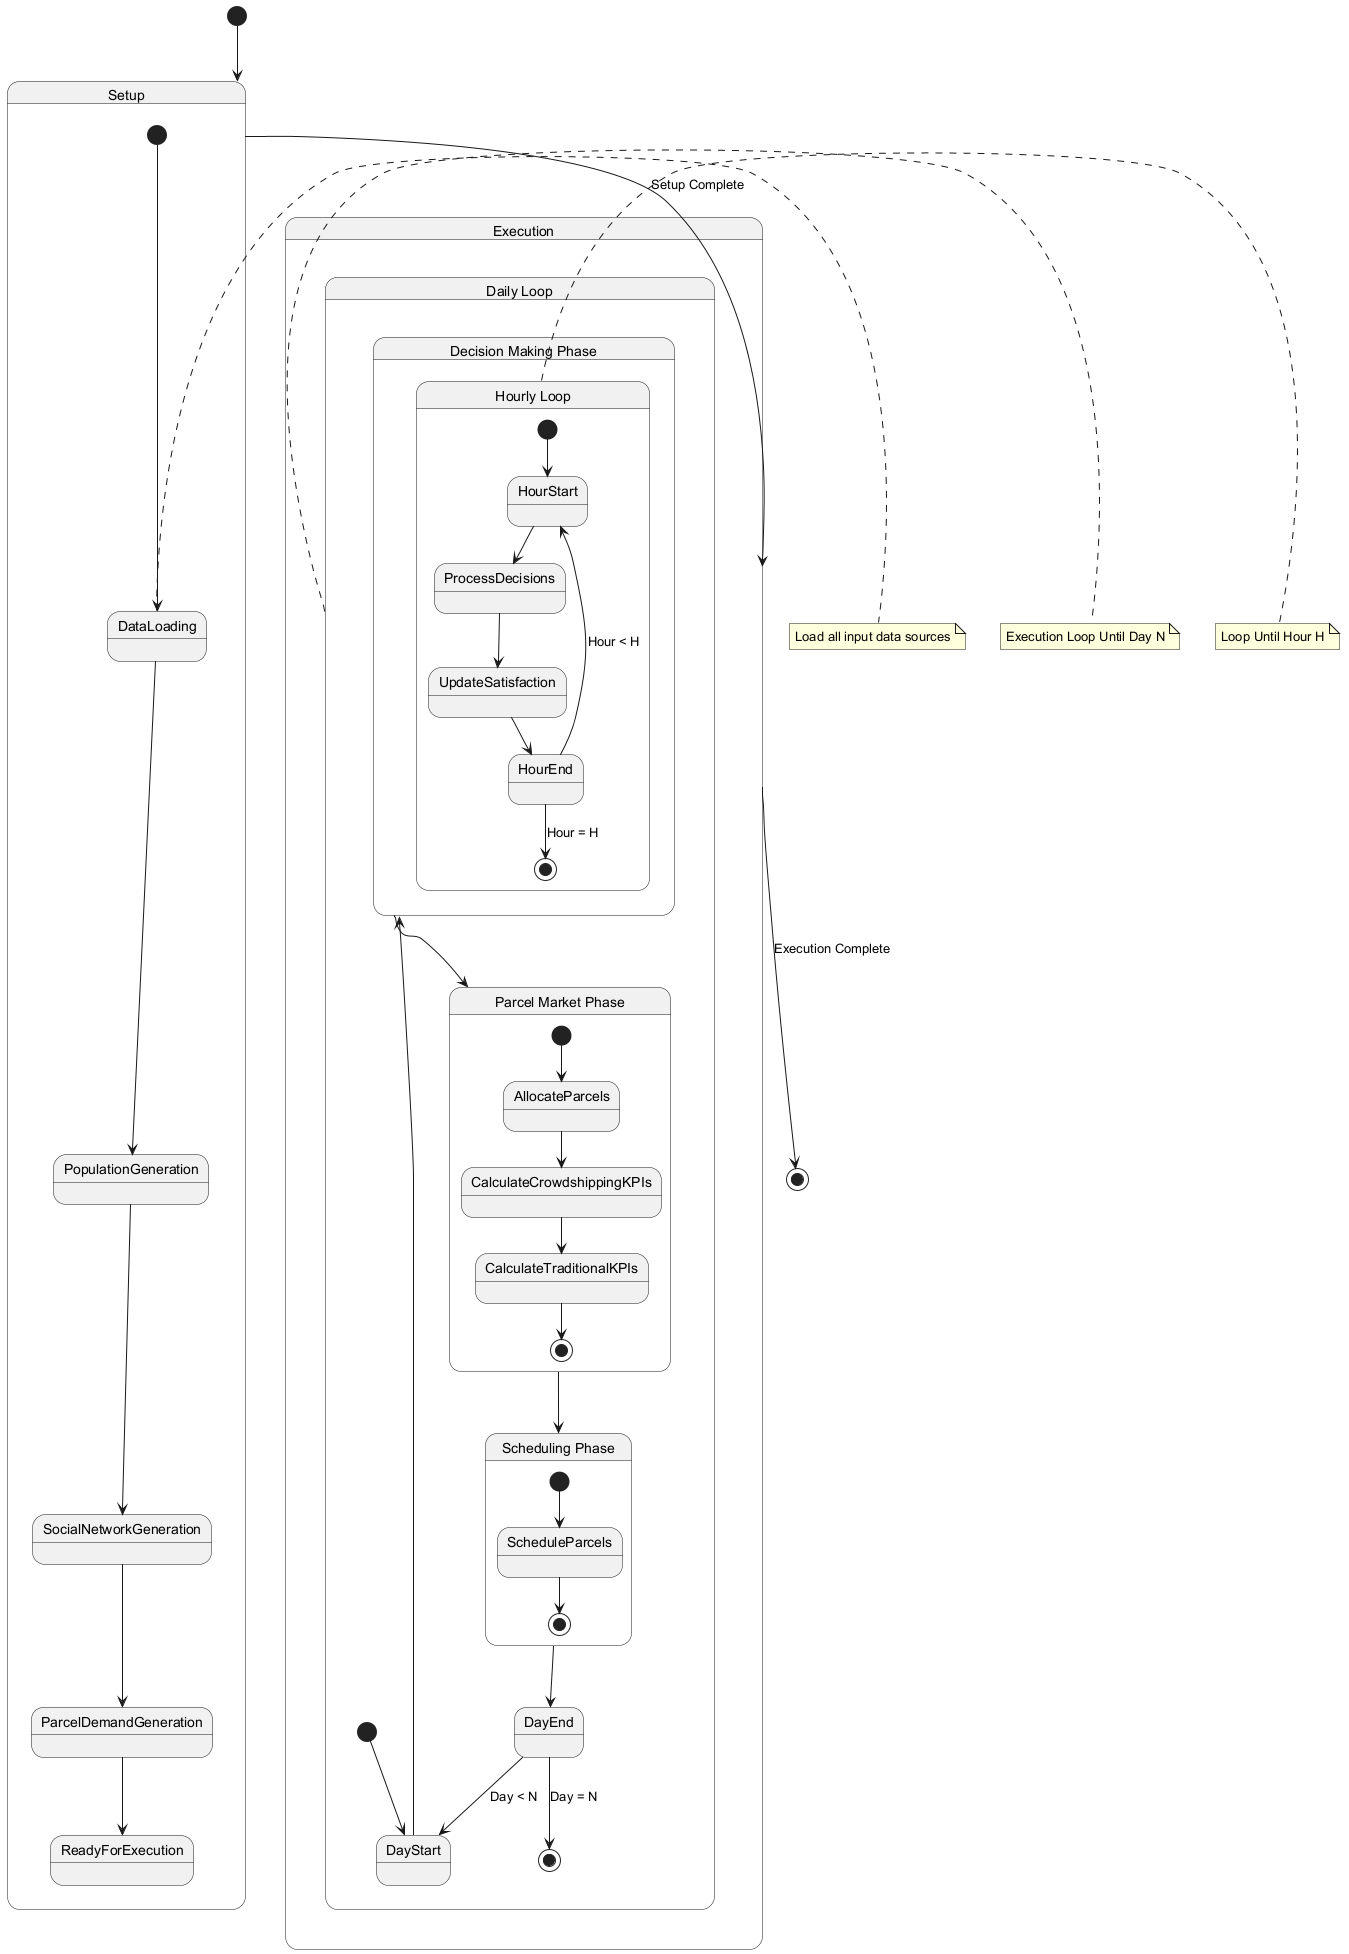

The diagram above was rendered by PlantUML. Its source (embedded in the PNG):
@startuml
state "Setup" as setup {
  [*] --> DataLoading
  DataLoading --> PopulationGeneration
  PopulationGeneration --> SocialNetworkGeneration
  SocialNetworkGeneration --> ParcelDemandGeneration
  ParcelDemandGeneration --> ReadyForExecution
}

state "Execution" as execution {
  state "Daily Loop" as daily {
    [*] --> DayStart
    DayStart --> DecisionMakingPhase
    
    state "Decision Making Phase" as DecisionMakingPhase {
      state "Hourly Loop" as hourly {
        [*] --> HourStart
        HourStart --> ProcessDecisions
        ProcessDecisions --> UpdateSatisfaction
        UpdateSatisfaction --> HourEnd
        HourEnd --> HourStart : Hour < H
        HourEnd --> [*] : Hour = H
      }
    }
    
    DecisionMakingPhase --> ParcelMarketPhase
    
    state "Parcel Market Phase" as ParcelMarketPhase {
      [*] --> AllocateParcels
      AllocateParcels --> CalculateCrowdshippingKPIs
      CalculateCrowdshippingKPIs --> CalculateTraditionalKPIs
      CalculateTraditionalKPIs --> [*]
    }
    
    ParcelMarketPhase --> SchedulingPhase
    
    state "Scheduling Phase" as SchedulingPhase {
      [*] --> ScheduleParcels
      ScheduleParcels --> [*]
    }
    
    SchedulingPhase --> DayEnd
    DayEnd --> DayStart : Day < N
    DayEnd --> [*] : Day = N
  }
}

[*] --> setup
setup --> execution : Setup Complete
execution --> [*] : Execution Complete

note right of DataLoading
  Load all input data sources
end note

note right of daily
  Execution Loop Until Day N
end note

note right of hourly
  Loop Until Hour H
end note
@enduml